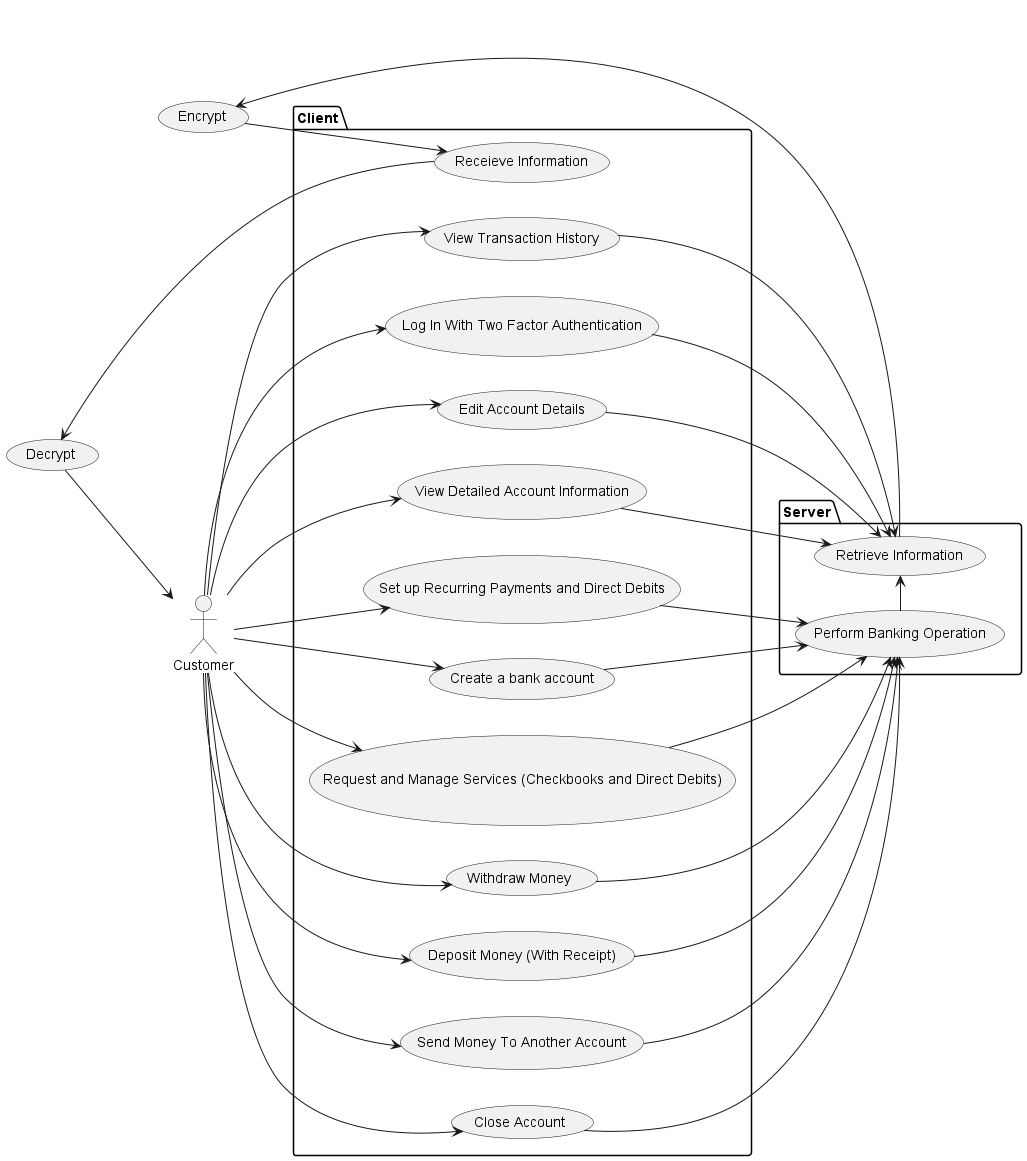

The diagram above was rendered by PlantUML. Its source (embedded in the PNG):
@startuml

left to right direction
actor :Customer: as mc

usecase "Decrypt" as Dec

package "Client"{
	usecase "Create a bank account" as CA
	usecase "Withdraw Money" as Withdraw
	usecase "Deposit Money (With Receipt)" as Depo
	
	usecase "Edit Account Details" as EAD
	usecase "View Detailed Account Information" as VAI
	usecase "Send Money To Another Account" as SM

	usecase "Close Account" as CloseAccount
	usecase "View Transaction History" as TransactionHistory
	usecase "Request and Manage Services (Checkbooks and Direct Debits)" as services

	usecase "Set up Recurring Payments and Direct Debits" as recurringAndDirect 

	usecase "Log In With Two Factor Authentication" as twofactor

	usecase "Receieve Information" as DIU
}

usecase "Encrypt" as Enc

package "Server"{
	usecase "Perform Banking Operation" as PBO
	usecase "Retrieve Information" as RSIBU
}

mc --> CA
mc --> Withdraw
mc --> Depo
mc --> VAI
mc --> SM
mc --> EAD
mc --> CloseAccount
mc --> TransactionHistory
mc --> services
mc --> recurringAndDirect
mc --> twofactor

PBO -right-> RSIBU

twofactor --> RSIBU
recurringAndDirect --> PBO
services --> PBO
CloseAccount --> PBO
TransactionHistory --> RSIBU
CA --> PBO
Withdraw --> PBO
Depo --> PBO
SM --> PBO
EAD --> RSIBU
VAI --> RSIBU

RSIBU --> Enc
Enc --> DIU
DIU --> Dec
Dec --> mc

@enduml